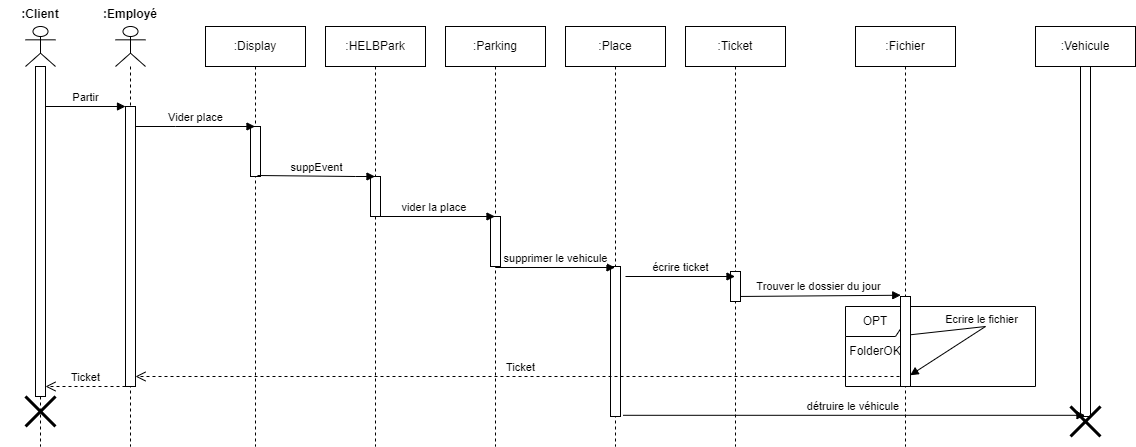

The diagram above was exported from draw.io. Its source (the exported page's mxGraphModel, read from the mxfile embedded in the PNG):
<mxGraphModel dx="1422" dy="1963" grid="1" gridSize="10" guides="1" tooltips="1" connect="1" arrows="1" fold="1" page="1" pageScale="1" pageWidth="827" pageHeight="1169" math="0" shadow="0">
  <root>
    <mxCell id="0" />
    <mxCell id="1" parent="0" />
    <mxCell id="n_hBgPq40XLziAfdLnyz-12" value="" style="shape=umlLifeline;participant=umlActor;perimeter=lifelinePerimeter;whiteSpace=wrap;html=1;container=1;collapsible=0;recursiveResize=0;verticalAlign=top;spacingTop=36;outlineConnect=0;" parent="1" vertex="1">
      <mxGeometry x="40" y="-1120" width="30" height="420" as="geometry" />
    </mxCell>
    <mxCell id="n_hBgPq40XLziAfdLnyz-20" value="" style="html=1;points=[];perimeter=orthogonalPerimeter;" parent="n_hBgPq40XLziAfdLnyz-12" vertex="1">
      <mxGeometry x="10" y="40" width="10" height="330" as="geometry" />
    </mxCell>
    <mxCell id="n_hBgPq40XLziAfdLnyz-69" value="" style="shape=umlDestroy;whiteSpace=wrap;html=1;strokeWidth=3;" parent="n_hBgPq40XLziAfdLnyz-12" vertex="1">
      <mxGeometry y="370" width="30" height="30" as="geometry" />
    </mxCell>
    <mxCell id="n_hBgPq40XLziAfdLnyz-13" value="" style="shape=umlLifeline;participant=umlActor;perimeter=lifelinePerimeter;whiteSpace=wrap;html=1;container=1;collapsible=0;recursiveResize=0;verticalAlign=top;spacingTop=36;outlineConnect=0;" parent="1" vertex="1">
      <mxGeometry x="130" y="-1120" width="30" height="420" as="geometry" />
    </mxCell>
    <mxCell id="n_hBgPq40XLziAfdLnyz-21" value="" style="html=1;points=[];perimeter=orthogonalPerimeter;" parent="n_hBgPq40XLziAfdLnyz-13" vertex="1">
      <mxGeometry x="10" y="80" width="10" height="280" as="geometry" />
    </mxCell>
    <mxCell id="n_hBgPq40XLziAfdLnyz-14" value=":Client" style="text;align=center;fontStyle=1;verticalAlign=middle;spacingLeft=3;spacingRight=3;strokeColor=none;rotatable=0;points=[[0,0.5],[1,0.5]];portConstraint=eastwest;" parent="1" vertex="1">
      <mxGeometry x="15" y="-1146" width="80" height="26" as="geometry" />
    </mxCell>
    <mxCell id="n_hBgPq40XLziAfdLnyz-16" value=":Employé" style="text;align=center;fontStyle=1;verticalAlign=middle;spacingLeft=3;spacingRight=3;strokeColor=none;rotatable=0;points=[[0,0.5],[1,0.5]];portConstraint=eastwest;" parent="1" vertex="1">
      <mxGeometry x="105" y="-1146" width="80" height="26" as="geometry" />
    </mxCell>
    <mxCell id="n_hBgPq40XLziAfdLnyz-17" value=":Display" style="shape=umlLifeline;perimeter=lifelinePerimeter;whiteSpace=wrap;html=1;container=1;collapsible=0;recursiveResize=0;outlineConnect=0;" parent="1" vertex="1">
      <mxGeometry x="220" y="-1120" width="100" height="420" as="geometry" />
    </mxCell>
    <mxCell id="n_hBgPq40XLziAfdLnyz-23" value="" style="html=1;points=[];perimeter=orthogonalPerimeter;" parent="n_hBgPq40XLziAfdLnyz-17" vertex="1">
      <mxGeometry x="45" y="100" width="10" height="50" as="geometry" />
    </mxCell>
    <mxCell id="n_hBgPq40XLziAfdLnyz-18" value="Partir" style="html=1;verticalAlign=bottom;endArrow=block;rounded=0;" parent="1" edge="1">
      <mxGeometry width="80" relative="1" as="geometry">
        <mxPoint x="60" y="-1040" as="sourcePoint" />
        <mxPoint x="140" y="-1040" as="targetPoint" />
        <Array as="points">
          <mxPoint x="60" y="-1040" />
        </Array>
      </mxGeometry>
    </mxCell>
    <mxCell id="n_hBgPq40XLziAfdLnyz-19" value="Vider place" style="html=1;verticalAlign=bottom;endArrow=block;rounded=0;" parent="1" target="n_hBgPq40XLziAfdLnyz-17" edge="1">
      <mxGeometry width="80" relative="1" as="geometry">
        <mxPoint x="150" y="-1020" as="sourcePoint" />
        <mxPoint x="230" y="-1020" as="targetPoint" />
        <Array as="points">
          <mxPoint x="190" y="-1020" />
        </Array>
      </mxGeometry>
    </mxCell>
    <mxCell id="n_hBgPq40XLziAfdLnyz-22" value=":HELBPark" style="shape=umlLifeline;perimeter=lifelinePerimeter;whiteSpace=wrap;html=1;container=1;collapsible=0;recursiveResize=0;outlineConnect=0;" parent="1" vertex="1">
      <mxGeometry x="340" y="-1120" width="100" height="420" as="geometry" />
    </mxCell>
    <mxCell id="n_hBgPq40XLziAfdLnyz-28" value="" style="html=1;points=[];perimeter=orthogonalPerimeter;" parent="n_hBgPq40XLziAfdLnyz-22" vertex="1">
      <mxGeometry x="45" y="150" width="10" height="40" as="geometry" />
    </mxCell>
    <mxCell id="n_hBgPq40XLziAfdLnyz-27" value=":Parking" style="shape=umlLifeline;perimeter=lifelinePerimeter;whiteSpace=wrap;html=1;container=1;collapsible=0;recursiveResize=0;outlineConnect=0;" parent="1" vertex="1">
      <mxGeometry x="460" y="-1120" width="100" height="420" as="geometry" />
    </mxCell>
    <mxCell id="n_hBgPq40XLziAfdLnyz-30" value="" style="html=1;points=[];perimeter=orthogonalPerimeter;" parent="n_hBgPq40XLziAfdLnyz-27" vertex="1">
      <mxGeometry x="45" y="190" width="10" height="50" as="geometry" />
    </mxCell>
    <mxCell id="n_hBgPq40XLziAfdLnyz-25" value="suppEvent" style="html=1;verticalAlign=bottom;endArrow=block;rounded=0;exitX=0.7;exitY=0.98;exitDx=0;exitDy=0;exitPerimeter=0;" parent="1" source="n_hBgPq40XLziAfdLnyz-23" target="n_hBgPq40XLziAfdLnyz-22" edge="1">
      <mxGeometry width="80" relative="1" as="geometry">
        <mxPoint x="275" y="-960" as="sourcePoint" />
        <mxPoint x="355" y="-960" as="targetPoint" />
        <Array as="points">
          <mxPoint x="370" y="-970" />
        </Array>
        <mxPoint as="offset" />
      </mxGeometry>
    </mxCell>
    <mxCell id="n_hBgPq40XLziAfdLnyz-29" value="vider la place&amp;nbsp;" style="html=1;verticalAlign=bottom;endArrow=block;rounded=0;" parent="1" target="n_hBgPq40XLziAfdLnyz-27" edge="1">
      <mxGeometry width="80" relative="1" as="geometry">
        <mxPoint x="390" y="-930" as="sourcePoint" />
        <mxPoint x="470" y="-930" as="targetPoint" />
      </mxGeometry>
    </mxCell>
    <mxCell id="n_hBgPq40XLziAfdLnyz-31" value=":Place" style="shape=umlLifeline;perimeter=lifelinePerimeter;whiteSpace=wrap;html=1;container=1;collapsible=0;recursiveResize=0;outlineConnect=0;" parent="1" vertex="1">
      <mxGeometry x="580" y="-1120" width="100" height="420" as="geometry" />
    </mxCell>
    <mxCell id="n_hBgPq40XLziAfdLnyz-33" value="" style="html=1;points=[];perimeter=orthogonalPerimeter;" parent="n_hBgPq40XLziAfdLnyz-31" vertex="1">
      <mxGeometry x="45" y="240" width="10" height="150" as="geometry" />
    </mxCell>
    <mxCell id="n_hBgPq40XLziAfdLnyz-32" value="supprimer le vehicule" style="html=1;verticalAlign=bottom;endArrow=block;rounded=0;exitX=0.5;exitY=1.02;exitDx=0;exitDy=0;exitPerimeter=0;" parent="1" source="n_hBgPq40XLziAfdLnyz-30" target="n_hBgPq40XLziAfdLnyz-31" edge="1">
      <mxGeometry width="80" relative="1" as="geometry">
        <mxPoint x="520" y="-880" as="sourcePoint" />
        <mxPoint x="600" y="-880" as="targetPoint" />
      </mxGeometry>
    </mxCell>
    <mxCell id="n_hBgPq40XLziAfdLnyz-35" value=":Vehicule" style="shape=umlLifeline;perimeter=lifelinePerimeter;whiteSpace=wrap;html=1;container=1;collapsible=0;recursiveResize=0;outlineConnect=0;" parent="1" vertex="1">
      <mxGeometry x="1050" y="-1120" width="100" height="390" as="geometry" />
    </mxCell>
    <mxCell id="rXNQAVt3F9lKmlCgAEc4-1" value="" style="html=1;points=[];perimeter=orthogonalPerimeter;" vertex="1" parent="n_hBgPq40XLziAfdLnyz-35">
      <mxGeometry x="45" y="40" width="10" height="350" as="geometry" />
    </mxCell>
    <mxCell id="n_hBgPq40XLziAfdLnyz-41" value=":Ticket" style="shape=umlLifeline;perimeter=lifelinePerimeter;whiteSpace=wrap;html=1;container=1;collapsible=0;recursiveResize=0;outlineConnect=0;" parent="1" vertex="1">
      <mxGeometry x="700" y="-1120" width="100" height="420" as="geometry" />
    </mxCell>
    <mxCell id="n_hBgPq40XLziAfdLnyz-62" value="Trouver le dossier du jour" style="html=1;verticalAlign=bottom;endArrow=block;rounded=0;entryX=0.024;entryY=-0.014;entryDx=0;entryDy=0;entryPerimeter=0;" parent="n_hBgPq40XLziAfdLnyz-41" target="n_hBgPq40XLziAfdLnyz-71" edge="1">
      <mxGeometry width="80" relative="1" as="geometry">
        <mxPoint x="50" y="270" as="sourcePoint" />
        <mxPoint x="130" y="270" as="targetPoint" />
      </mxGeometry>
    </mxCell>
    <mxCell id="n_hBgPq40XLziAfdLnyz-70" value="" style="html=1;points=[];perimeter=orthogonalPerimeter;" parent="n_hBgPq40XLziAfdLnyz-41" vertex="1">
      <mxGeometry x="45" y="245" width="10" height="30" as="geometry" />
    </mxCell>
    <mxCell id="n_hBgPq40XLziAfdLnyz-43" value=":Fichier" style="shape=umlLifeline;perimeter=lifelinePerimeter;whiteSpace=wrap;html=1;container=1;collapsible=0;recursiveResize=0;outlineConnect=0;" parent="1" vertex="1">
      <mxGeometry x="870" y="-1120" width="100" height="420" as="geometry" />
    </mxCell>
    <mxCell id="n_hBgPq40XLziAfdLnyz-60" value="" style="shape=umlDestroy;whiteSpace=wrap;html=1;strokeWidth=3;" parent="1" vertex="1">
      <mxGeometry x="1085" y="-740" width="30" height="30" as="geometry" />
    </mxCell>
    <mxCell id="n_hBgPq40XLziAfdLnyz-61" value="écrire ticket" style="html=1;verticalAlign=bottom;endArrow=block;rounded=0;" parent="1" target="n_hBgPq40XLziAfdLnyz-41" edge="1">
      <mxGeometry width="80" relative="1" as="geometry">
        <mxPoint x="640" y="-870" as="sourcePoint" />
        <mxPoint x="720" y="-870" as="targetPoint" />
      </mxGeometry>
    </mxCell>
    <mxCell id="n_hBgPq40XLziAfdLnyz-57" value="détruire le véhicule&amp;nbsp;" style="html=1;verticalAlign=bottom;endArrow=block;rounded=0;exitX=1.259;exitY=0.992;exitDx=0;exitDy=0;exitPerimeter=0;" parent="1" source="n_hBgPq40XLziAfdLnyz-33" target="n_hBgPq40XLziAfdLnyz-35" edge="1">
      <mxGeometry width="80" relative="1" as="geometry">
        <mxPoint x="635" y="-780" as="sourcePoint" />
        <mxPoint x="990" y="-780" as="targetPoint" />
      </mxGeometry>
    </mxCell>
    <mxCell id="n_hBgPq40XLziAfdLnyz-63" value="OPT" style="shape=umlFrame;whiteSpace=wrap;html=1;" parent="1" vertex="1">
      <mxGeometry x="860" y="-840" width="190" height="80" as="geometry" />
    </mxCell>
    <mxCell id="n_hBgPq40XLziAfdLnyz-64" value="FolderOK" style="text;html=1;strokeColor=none;fillColor=none;align=center;verticalAlign=middle;whiteSpace=wrap;rounded=0;" parent="1" vertex="1">
      <mxGeometry x="860" y="-810" width="60" height="30" as="geometry" />
    </mxCell>
    <mxCell id="n_hBgPq40XLziAfdLnyz-65" value="Ecrire le fichier" style="html=1;verticalAlign=bottom;endArrow=block;rounded=0;entryX=0.965;entryY=0.875;entryDx=0;entryDy=0;entryPerimeter=0;" parent="1" target="n_hBgPq40XLziAfdLnyz-71" edge="1">
      <mxGeometry width="80" relative="1" as="geometry">
        <mxPoint x="920" y="-811.18" as="sourcePoint" />
        <mxPoint x="1000" y="-811.18" as="targetPoint" />
        <Array as="points">
          <mxPoint x="1000" y="-820" />
        </Array>
      </mxGeometry>
    </mxCell>
    <mxCell id="n_hBgPq40XLziAfdLnyz-66" value="Ticket" style="html=1;verticalAlign=bottom;endArrow=open;dashed=1;endSize=8;rounded=0;" parent="1" edge="1">
      <mxGeometry relative="1" as="geometry">
        <mxPoint x="920" y="-770" as="sourcePoint" />
        <mxPoint x="150" y="-770" as="targetPoint" />
      </mxGeometry>
    </mxCell>
    <mxCell id="n_hBgPq40XLziAfdLnyz-68" value="Ticket" style="html=1;verticalAlign=bottom;endArrow=open;dashed=1;endSize=8;rounded=0;" parent="1" edge="1">
      <mxGeometry relative="1" as="geometry">
        <mxPoint x="140" y="-760" as="sourcePoint" />
        <mxPoint x="60" y="-760" as="targetPoint" />
      </mxGeometry>
    </mxCell>
    <mxCell id="n_hBgPq40XLziAfdLnyz-71" value="" style="html=1;points=[];perimeter=orthogonalPerimeter;" parent="1" vertex="1">
      <mxGeometry x="915" y="-850" width="10" height="90" as="geometry" />
    </mxCell>
  </root>
</mxGraphModel>